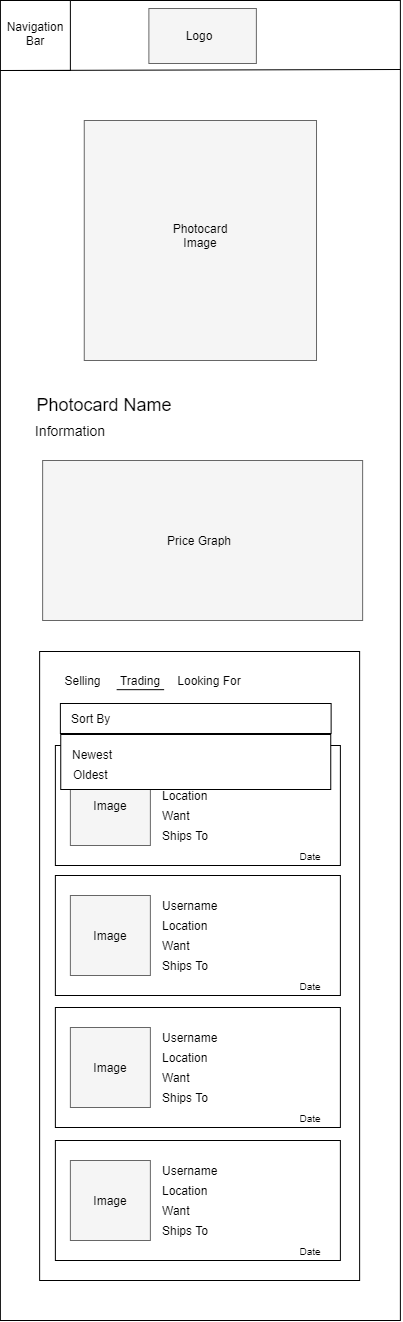

The diagram above was exported from draw.io. Its source (the exported page's mxGraphModel, read from the mxfile embedded in the PNG):
<mxGraphModel dx="2882" dy="1480" grid="1" gridSize="10" guides="1" tooltips="1" connect="1" arrows="1" fold="1" page="1" pageScale="1" pageWidth="850" pageHeight="1100" math="0" shadow="0">
  <root>
    <mxCell id="0" />
    <mxCell id="1" parent="0" />
    <mxCell id="2" value="" style="rounded=0;whiteSpace=wrap;html=1;imageHeight=24;" vertex="1" parent="1">
      <mxGeometry x="2143.88" y="1320" width="400" height="1320" as="geometry" />
    </mxCell>
    <mxCell id="3" value="" style="rounded=0;whiteSpace=wrap;html=1;strokeColor=#666666;fillColor=#f5f5f5;fontColor=#333333;" vertex="1" parent="1">
      <mxGeometry x="2292.38" y="1328" width="107.5" height="55" as="geometry" />
    </mxCell>
    <mxCell id="4" value="Logo" style="text;html=1;strokeColor=none;fillColor=none;align=center;verticalAlign=middle;whiteSpace=wrap;rounded=0;" vertex="1" parent="1">
      <mxGeometry x="2323.13" y="1345" width="40" height="20" as="geometry" />
    </mxCell>
    <mxCell id="5" value="" style="whiteSpace=wrap;html=1;aspect=fixed;strokeColor=#000000;" vertex="1" parent="1">
      <mxGeometry x="2143.88" y="1320" width="70" height="70" as="geometry" />
    </mxCell>
    <mxCell id="6" value="Navigation&lt;br&gt;Bar" style="text;html=1;strokeColor=none;fillColor=none;align=center;verticalAlign=middle;whiteSpace=wrap;rounded=0;" vertex="1" parent="1">
      <mxGeometry x="2158.88" y="1343" width="40" height="20" as="geometry" />
    </mxCell>
    <mxCell id="7" value="" style="endArrow=none;html=1;exitX=0;exitY=1;exitDx=0;exitDy=0;" edge="1" source="5" parent="1">
      <mxGeometry width="50" height="50" relative="1" as="geometry">
        <mxPoint x="2403.88" y="1410" as="sourcePoint" />
        <mxPoint x="2543.88" y="1389" as="targetPoint" />
      </mxGeometry>
    </mxCell>
    <mxCell id="8" value="" style="rounded=0;whiteSpace=wrap;html=1;fillColor=#f5f5f5;strokeColor=#666666;fontColor=#333333;" vertex="1" parent="1">
      <mxGeometry x="2227.76" y="1440" width="232.25" height="240" as="geometry" />
    </mxCell>
    <mxCell id="9" value="Photocard&lt;br&gt;Image" style="text;html=1;strokeColor=none;fillColor=none;align=center;verticalAlign=middle;whiteSpace=wrap;rounded=0;" vertex="1" parent="1">
      <mxGeometry x="2313.88" y="1530" width="60" height="50" as="geometry" />
    </mxCell>
    <mxCell id="10" value="&lt;font style=&quot;font-size: 18px&quot;&gt;Photocard Name&lt;/font&gt;" style="text;html=1;strokeColor=none;fillColor=none;align=center;verticalAlign=middle;whiteSpace=wrap;rounded=0;" vertex="1" parent="1">
      <mxGeometry x="2173.13" y="1700" width="150" height="50" as="geometry" />
    </mxCell>
    <mxCell id="11" value="&lt;font style=&quot;font-size: 14px&quot;&gt;Information&lt;/font&gt;" style="text;html=1;strokeColor=none;fillColor=none;align=center;verticalAlign=middle;whiteSpace=wrap;rounded=0;" vertex="1" parent="1">
      <mxGeometry x="2163.88" y="1735" width="100" height="30" as="geometry" />
    </mxCell>
    <mxCell id="12" value="" style="rounded=0;whiteSpace=wrap;html=1;fillColor=#f5f5f5;strokeColor=#666666;fontColor=#333333;" vertex="1" parent="1">
      <mxGeometry x="2186.13" y="1780" width="320" height="160" as="geometry" />
    </mxCell>
    <mxCell id="13" value="Price Graph" style="text;html=1;strokeColor=none;fillColor=none;align=center;verticalAlign=middle;whiteSpace=wrap;rounded=0;" vertex="1" parent="1">
      <mxGeometry x="2304.25" y="1835" width="77.75" height="50" as="geometry" />
    </mxCell>
    <mxCell id="14" value="" style="rounded=0;whiteSpace=wrap;html=1;arcSize=7;" vertex="1" parent="1">
      <mxGeometry x="2183.13" y="1971" width="320" height="629" as="geometry" />
    </mxCell>
    <mxCell id="15" value="Selling" style="text;html=1;strokeColor=none;fillColor=none;align=center;verticalAlign=middle;whiteSpace=wrap;rounded=0;" vertex="1" parent="1">
      <mxGeometry x="2198.88" y="1990" width="55" height="20" as="geometry" />
    </mxCell>
    <mxCell id="16" value="" style="rounded=0;whiteSpace=wrap;html=1;" vertex="1" parent="1">
      <mxGeometry x="2198.88" y="2065" width="285" height="120" as="geometry" />
    </mxCell>
    <mxCell id="17" value="" style="endArrow=none;html=1;" edge="1" parent="1">
      <mxGeometry width="50" height="50" relative="1" as="geometry">
        <mxPoint x="2260.13" y="2009.17" as="sourcePoint" />
        <mxPoint x="2307.63" y="2009.17" as="targetPoint" />
      </mxGeometry>
    </mxCell>
    <mxCell id="18" value="" style="rounded=0;whiteSpace=wrap;html=1;fillColor=#f5f5f5;strokeColor=#666666;fontColor=#333333;" vertex="1" parent="1">
      <mxGeometry x="2213.88" y="2085" width="80" height="80" as="geometry" />
    </mxCell>
    <mxCell id="19" value="Image" style="text;html=1;strokeColor=none;fillColor=none;align=center;verticalAlign=middle;whiteSpace=wrap;rounded=0;" vertex="1" parent="1">
      <mxGeometry x="2228.88" y="2115" width="50" height="20" as="geometry" />
    </mxCell>
    <mxCell id="20" value="Username" style="text;html=1;strokeColor=none;fillColor=none;align=left;verticalAlign=middle;whiteSpace=wrap;rounded=0;" vertex="1" parent="1">
      <mxGeometry x="2303.88" y="2085" width="69.63" height="20" as="geometry" />
    </mxCell>
    <mxCell id="21" value="Location" style="text;html=1;strokeColor=none;fillColor=none;align=left;verticalAlign=middle;whiteSpace=wrap;rounded=0;" vertex="1" parent="1">
      <mxGeometry x="2303.88" y="2105" width="69.63" height="20" as="geometry" />
    </mxCell>
    <mxCell id="22" value="Want" style="text;html=1;strokeColor=none;fillColor=none;align=left;verticalAlign=middle;whiteSpace=wrap;rounded=0;" vertex="1" parent="1">
      <mxGeometry x="2303.88" y="2125" width="69.63" height="20" as="geometry" />
    </mxCell>
    <mxCell id="23" value="&lt;font style=&quot;font-size: 10px&quot;&gt;Date&lt;/font&gt;" style="text;html=1;strokeColor=none;fillColor=none;align=center;verticalAlign=middle;whiteSpace=wrap;rounded=0;" vertex="1" parent="1">
      <mxGeometry x="2433.88" y="2165" width="40" height="20" as="geometry" />
    </mxCell>
    <mxCell id="24" value="" style="rounded=0;whiteSpace=wrap;html=1;" vertex="1" parent="1">
      <mxGeometry x="2198.88" y="2195" width="285" height="120" as="geometry" />
    </mxCell>
    <mxCell id="25" value="" style="rounded=0;whiteSpace=wrap;html=1;fillColor=#f5f5f5;strokeColor=#666666;fontColor=#333333;" vertex="1" parent="1">
      <mxGeometry x="2213.88" y="2215" width="80" height="80" as="geometry" />
    </mxCell>
    <mxCell id="26" value="Image" style="text;html=1;strokeColor=none;fillColor=none;align=center;verticalAlign=middle;whiteSpace=wrap;rounded=0;" vertex="1" parent="1">
      <mxGeometry x="2228.88" y="2245" width="50" height="20" as="geometry" />
    </mxCell>
    <mxCell id="27" value="Username" style="text;html=1;strokeColor=none;fillColor=none;align=left;verticalAlign=middle;whiteSpace=wrap;rounded=0;" vertex="1" parent="1">
      <mxGeometry x="2303.88" y="2215" width="69.63" height="20" as="geometry" />
    </mxCell>
    <mxCell id="28" value="Location" style="text;html=1;strokeColor=none;fillColor=none;align=left;verticalAlign=middle;whiteSpace=wrap;rounded=0;" vertex="1" parent="1">
      <mxGeometry x="2303.88" y="2235" width="69.63" height="20" as="geometry" />
    </mxCell>
    <mxCell id="29" value="Want" style="text;html=1;strokeColor=none;fillColor=none;align=left;verticalAlign=middle;whiteSpace=wrap;rounded=0;" vertex="1" parent="1">
      <mxGeometry x="2303.88" y="2255" width="69.63" height="20" as="geometry" />
    </mxCell>
    <mxCell id="30" value="&lt;font style=&quot;font-size: 10px&quot;&gt;Date&lt;/font&gt;" style="text;html=1;strokeColor=none;fillColor=none;align=center;verticalAlign=middle;whiteSpace=wrap;rounded=0;" vertex="1" parent="1">
      <mxGeometry x="2433.88" y="2295" width="40" height="20" as="geometry" />
    </mxCell>
    <mxCell id="31" value="" style="rounded=0;whiteSpace=wrap;html=1;" vertex="1" parent="1">
      <mxGeometry x="2203.88" y="2023" width="270.75" height="30" as="geometry" />
    </mxCell>
    <mxCell id="32" value="Sort By" style="text;html=1;strokeColor=none;fillColor=none;align=left;verticalAlign=middle;whiteSpace=wrap;rounded=0;" vertex="1" parent="1">
      <mxGeometry x="2212.88" y="2028" width="100" height="20" as="geometry" />
    </mxCell>
    <mxCell id="33" value="Trading" style="text;html=1;strokeColor=none;fillColor=none;align=center;verticalAlign=middle;whiteSpace=wrap;rounded=0;" vertex="1" parent="1">
      <mxGeometry x="2263.88" y="1990" width="40" height="20" as="geometry" />
    </mxCell>
    <mxCell id="34" value="Looking For" style="text;html=1;strokeColor=none;fillColor=none;align=center;verticalAlign=middle;whiteSpace=wrap;rounded=0;" vertex="1" parent="1">
      <mxGeometry x="2313.88" y="1990" width="77.75" height="20" as="geometry" />
    </mxCell>
    <mxCell id="35" value="Ships To&amp;nbsp;" style="text;html=1;strokeColor=none;fillColor=none;align=left;verticalAlign=middle;whiteSpace=wrap;rounded=0;" vertex="1" parent="1">
      <mxGeometry x="2304.25" y="2145" width="60" height="20" as="geometry" />
    </mxCell>
    <mxCell id="36" value="Ships To&amp;nbsp;" style="text;html=1;strokeColor=none;fillColor=none;align=left;verticalAlign=middle;whiteSpace=wrap;rounded=0;" vertex="1" parent="1">
      <mxGeometry x="2304.25" y="2275" width="60" height="20" as="geometry" />
    </mxCell>
    <mxCell id="37" value="" style="rounded=0;whiteSpace=wrap;html=1;" vertex="1" parent="1">
      <mxGeometry x="2198.88" y="2327" width="285" height="120" as="geometry" />
    </mxCell>
    <mxCell id="38" value="" style="rounded=0;whiteSpace=wrap;html=1;fillColor=#f5f5f5;strokeColor=#666666;fontColor=#333333;" vertex="1" parent="1">
      <mxGeometry x="2213.88" y="2347" width="80" height="80" as="geometry" />
    </mxCell>
    <mxCell id="39" value="Image" style="text;html=1;strokeColor=none;fillColor=none;align=center;verticalAlign=middle;whiteSpace=wrap;rounded=0;" vertex="1" parent="1">
      <mxGeometry x="2228.88" y="2377" width="50" height="20" as="geometry" />
    </mxCell>
    <mxCell id="40" value="Username" style="text;html=1;strokeColor=none;fillColor=none;align=left;verticalAlign=middle;whiteSpace=wrap;rounded=0;" vertex="1" parent="1">
      <mxGeometry x="2303.88" y="2347" width="69.63" height="20" as="geometry" />
    </mxCell>
    <mxCell id="41" value="Location" style="text;html=1;strokeColor=none;fillColor=none;align=left;verticalAlign=middle;whiteSpace=wrap;rounded=0;" vertex="1" parent="1">
      <mxGeometry x="2303.88" y="2367" width="69.63" height="20" as="geometry" />
    </mxCell>
    <mxCell id="42" value="Want" style="text;html=1;strokeColor=none;fillColor=none;align=left;verticalAlign=middle;whiteSpace=wrap;rounded=0;" vertex="1" parent="1">
      <mxGeometry x="2303.88" y="2387" width="69.63" height="20" as="geometry" />
    </mxCell>
    <mxCell id="43" value="&lt;font style=&quot;font-size: 10px&quot;&gt;Date&lt;/font&gt;" style="text;html=1;strokeColor=none;fillColor=none;align=center;verticalAlign=middle;whiteSpace=wrap;rounded=0;" vertex="1" parent="1">
      <mxGeometry x="2433.88" y="2427" width="40" height="20" as="geometry" />
    </mxCell>
    <mxCell id="44" value="Ships To&amp;nbsp;" style="text;html=1;strokeColor=none;fillColor=none;align=left;verticalAlign=middle;whiteSpace=wrap;rounded=0;" vertex="1" parent="1">
      <mxGeometry x="2304.25" y="2407" width="60" height="20" as="geometry" />
    </mxCell>
    <mxCell id="45" value="" style="rounded=0;whiteSpace=wrap;html=1;" vertex="1" parent="1">
      <mxGeometry x="2198.88" y="2460" width="285" height="120" as="geometry" />
    </mxCell>
    <mxCell id="46" value="" style="rounded=0;whiteSpace=wrap;html=1;fillColor=#f5f5f5;strokeColor=#666666;fontColor=#333333;" vertex="1" parent="1">
      <mxGeometry x="2213.88" y="2480" width="80" height="80" as="geometry" />
    </mxCell>
    <mxCell id="47" value="Image" style="text;html=1;strokeColor=none;fillColor=none;align=center;verticalAlign=middle;whiteSpace=wrap;rounded=0;" vertex="1" parent="1">
      <mxGeometry x="2228.88" y="2510" width="50" height="20" as="geometry" />
    </mxCell>
    <mxCell id="48" value="Username" style="text;html=1;strokeColor=none;fillColor=none;align=left;verticalAlign=middle;whiteSpace=wrap;rounded=0;" vertex="1" parent="1">
      <mxGeometry x="2303.88" y="2480" width="69.63" height="20" as="geometry" />
    </mxCell>
    <mxCell id="49" value="Location" style="text;html=1;strokeColor=none;fillColor=none;align=left;verticalAlign=middle;whiteSpace=wrap;rounded=0;" vertex="1" parent="1">
      <mxGeometry x="2303.88" y="2500" width="69.63" height="20" as="geometry" />
    </mxCell>
    <mxCell id="50" value="Want" style="text;html=1;strokeColor=none;fillColor=none;align=left;verticalAlign=middle;whiteSpace=wrap;rounded=0;" vertex="1" parent="1">
      <mxGeometry x="2303.88" y="2520" width="69.63" height="20" as="geometry" />
    </mxCell>
    <mxCell id="51" value="&lt;font style=&quot;font-size: 10px&quot;&gt;Date&lt;/font&gt;" style="text;html=1;strokeColor=none;fillColor=none;align=center;verticalAlign=middle;whiteSpace=wrap;rounded=0;" vertex="1" parent="1">
      <mxGeometry x="2433.88" y="2560" width="40" height="20" as="geometry" />
    </mxCell>
    <mxCell id="52" value="Ships To&amp;nbsp;" style="text;html=1;strokeColor=none;fillColor=none;align=left;verticalAlign=middle;whiteSpace=wrap;rounded=0;" vertex="1" parent="1">
      <mxGeometry x="2304.25" y="2540" width="60" height="20" as="geometry" />
    </mxCell>
    <mxCell id="53" value="" style="rounded=0;whiteSpace=wrap;html=1;" vertex="1" parent="1">
      <mxGeometry x="2204.25" y="2054" width="270" height="55" as="geometry" />
    </mxCell>
    <mxCell id="54" value="Newest" style="text;html=1;strokeColor=none;fillColor=none;align=left;verticalAlign=middle;whiteSpace=wrap;rounded=0;" vertex="1" parent="1">
      <mxGeometry x="2214.25" y="2064" width="90" height="20" as="geometry" />
    </mxCell>
    <mxCell id="55" value="Oldest" style="text;html=1;strokeColor=none;fillColor=none;align=left;verticalAlign=middle;whiteSpace=wrap;rounded=0;" vertex="1" parent="1">
      <mxGeometry x="2214.62" y="2084" width="90" height="20" as="geometry" />
    </mxCell>
  </root>
</mxGraphModel>